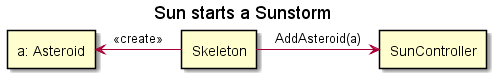

The diagram above was rendered by PlantUML. Its source (embedded in the PNG):
@startuml

title "Sun starts a Sunstorm"

rectangle "SunController" as controller
rectangle "a: Asteroid" as asteroid
rectangle "Skeleton" as skeleton

skeleton -left-> asteroid : <<create>>
skeleton -right-> controller:AddAsteroid(a)

@enduml